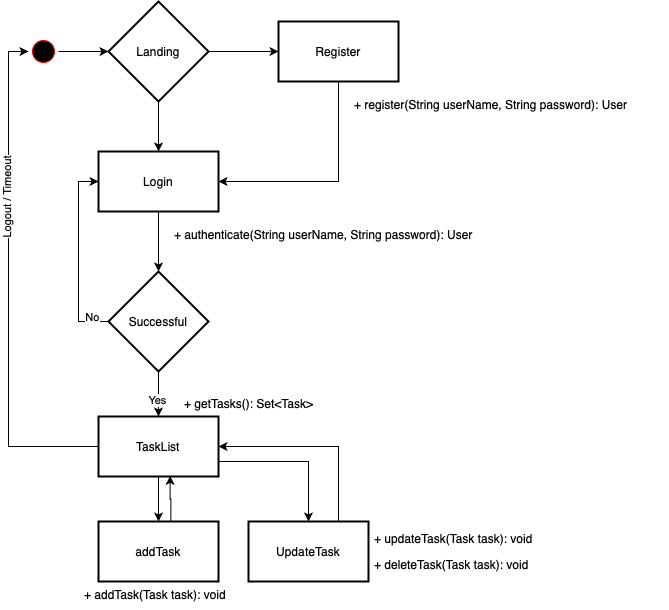

The diagram above was exported from draw.io. Its source (the exported page's mxGraphModel, read from the mxfile embedded in the PNG):
<mxGraphModel dx="1426" dy="1874" grid="1" gridSize="10" guides="1" tooltips="1" connect="1" arrows="1" fold="1" page="1" pageScale="1" pageWidth="850" pageHeight="1100" math="0" shadow="0">
  <root>
    <mxCell id="nnM6BxxUmR0Pl3jAsNiM-0" />
    <mxCell id="nnM6BxxUmR0Pl3jAsNiM-1" parent="nnM6BxxUmR0Pl3jAsNiM-0" />
    <mxCell id="nnM6BxxUmR0Pl3jAsNiM-2" value="" style="ellipse;html=1;shape=startState;fillColor=#000000;strokeColor=#ff0000;rotation=0;" vertex="1" parent="nnM6BxxUmR0Pl3jAsNiM-1">
      <mxGeometry x="140" y="115" width="30" height="30" as="geometry" />
    </mxCell>
    <mxCell id="nnM6BxxUmR0Pl3jAsNiM-3" value="" style="endArrow=classic;html=1;exitX=1;exitY=0.5;exitDx=0;exitDy=0;" edge="1" parent="nnM6BxxUmR0Pl3jAsNiM-1" source="nnM6BxxUmR0Pl3jAsNiM-2">
      <mxGeometry width="50" height="50" relative="1" as="geometry">
        <mxPoint x="230" y="155" as="sourcePoint" />
        <mxPoint x="220" y="130" as="targetPoint" />
      </mxGeometry>
    </mxCell>
    <mxCell id="nnM6BxxUmR0Pl3jAsNiM-4" value="" style="edgeStyle=orthogonalEdgeStyle;rounded=0;orthogonalLoop=1;jettySize=auto;html=1;" edge="1" parent="nnM6BxxUmR0Pl3jAsNiM-1" source="nnM6BxxUmR0Pl3jAsNiM-6" target="nnM6BxxUmR0Pl3jAsNiM-8">
      <mxGeometry relative="1" as="geometry" />
    </mxCell>
    <mxCell id="nnM6BxxUmR0Pl3jAsNiM-5" value="" style="edgeStyle=orthogonalEdgeStyle;rounded=0;orthogonalLoop=1;jettySize=auto;html=1;" edge="1" parent="nnM6BxxUmR0Pl3jAsNiM-1" source="nnM6BxxUmR0Pl3jAsNiM-6" target="nnM6BxxUmR0Pl3jAsNiM-10">
      <mxGeometry relative="1" as="geometry" />
    </mxCell>
    <mxCell id="nnM6BxxUmR0Pl3jAsNiM-6" value="Landing" style="strokeWidth=2;html=1;shape=mxgraph.flowchart.decision;whiteSpace=wrap;" vertex="1" parent="nnM6BxxUmR0Pl3jAsNiM-1">
      <mxGeometry x="220" y="80" width="100" height="100" as="geometry" />
    </mxCell>
    <mxCell id="nnM6BxxUmR0Pl3jAsNiM-7" style="edgeStyle=orthogonalEdgeStyle;rounded=0;orthogonalLoop=1;jettySize=auto;html=1;exitX=0.5;exitY=1;exitDx=0;exitDy=0;entryX=0.5;entryY=0;entryDx=0;entryDy=0;entryPerimeter=0;" edge="1" parent="nnM6BxxUmR0Pl3jAsNiM-1" source="nnM6BxxUmR0Pl3jAsNiM-8" target="nnM6BxxUmR0Pl3jAsNiM-15">
      <mxGeometry relative="1" as="geometry" />
    </mxCell>
    <mxCell id="nnM6BxxUmR0Pl3jAsNiM-8" value="Login" style="whiteSpace=wrap;html=1;strokeWidth=2;" vertex="1" parent="nnM6BxxUmR0Pl3jAsNiM-1">
      <mxGeometry x="210" y="230" width="120" height="60" as="geometry" />
    </mxCell>
    <mxCell id="nnM6BxxUmR0Pl3jAsNiM-9" style="edgeStyle=orthogonalEdgeStyle;rounded=0;orthogonalLoop=1;jettySize=auto;html=1;entryX=1;entryY=0.5;entryDx=0;entryDy=0;exitX=0.5;exitY=1;exitDx=0;exitDy=0;" edge="1" parent="nnM6BxxUmR0Pl3jAsNiM-1" source="nnM6BxxUmR0Pl3jAsNiM-10" target="nnM6BxxUmR0Pl3jAsNiM-8">
      <mxGeometry relative="1" as="geometry" />
    </mxCell>
    <mxCell id="nnM6BxxUmR0Pl3jAsNiM-10" value="Register" style="whiteSpace=wrap;html=1;strokeWidth=2;" vertex="1" parent="nnM6BxxUmR0Pl3jAsNiM-1">
      <mxGeometry x="390" y="100" width="120" height="60" as="geometry" />
    </mxCell>
    <mxCell id="nnM6BxxUmR0Pl3jAsNiM-11" style="edgeStyle=orthogonalEdgeStyle;rounded=0;orthogonalLoop=1;jettySize=auto;html=1;exitX=0;exitY=0.5;exitDx=0;exitDy=0;exitPerimeter=0;entryX=0;entryY=0.5;entryDx=0;entryDy=0;" edge="1" parent="nnM6BxxUmR0Pl3jAsNiM-1" source="nnM6BxxUmR0Pl3jAsNiM-15" target="nnM6BxxUmR0Pl3jAsNiM-8">
      <mxGeometry relative="1" as="geometry" />
    </mxCell>
    <mxCell id="nnM6BxxUmR0Pl3jAsNiM-12" value="No" style="edgeLabel;html=1;align=center;verticalAlign=middle;resizable=0;points=[];" vertex="1" connectable="0" parent="nnM6BxxUmR0Pl3jAsNiM-11">
      <mxGeometry x="-0.6291" y="-14" relative="1" as="geometry">
        <mxPoint x="-1" as="offset" />
      </mxGeometry>
    </mxCell>
    <mxCell id="nnM6BxxUmR0Pl3jAsNiM-13" value="" style="edgeStyle=orthogonalEdgeStyle;rounded=0;orthogonalLoop=1;jettySize=auto;html=1;" edge="1" parent="nnM6BxxUmR0Pl3jAsNiM-1" source="nnM6BxxUmR0Pl3jAsNiM-15" target="nnM6BxxUmR0Pl3jAsNiM-20">
      <mxGeometry relative="1" as="geometry" />
    </mxCell>
    <mxCell id="nnM6BxxUmR0Pl3jAsNiM-14" value="Yes" style="edgeLabel;html=1;align=center;verticalAlign=middle;resizable=0;points=[];" vertex="1" connectable="0" parent="nnM6BxxUmR0Pl3jAsNiM-13">
      <mxGeometry x="0.2353" y="-2" relative="1" as="geometry">
        <mxPoint as="offset" />
      </mxGeometry>
    </mxCell>
    <mxCell id="nnM6BxxUmR0Pl3jAsNiM-15" value="Successful" style="strokeWidth=2;html=1;shape=mxgraph.flowchart.decision;whiteSpace=wrap;" vertex="1" parent="nnM6BxxUmR0Pl3jAsNiM-1">
      <mxGeometry x="220" y="350" width="100" height="100" as="geometry" />
    </mxCell>
    <mxCell id="nnM6BxxUmR0Pl3jAsNiM-16" style="edgeStyle=orthogonalEdgeStyle;rounded=0;orthogonalLoop=1;jettySize=auto;html=1;entryX=0;entryY=0.5;entryDx=0;entryDy=0;" edge="1" parent="nnM6BxxUmR0Pl3jAsNiM-1" source="nnM6BxxUmR0Pl3jAsNiM-20" target="nnM6BxxUmR0Pl3jAsNiM-2">
      <mxGeometry relative="1" as="geometry" />
    </mxCell>
    <mxCell id="nnM6BxxUmR0Pl3jAsNiM-17" value="Logout / Timeout" style="edgeLabel;html=1;align=center;verticalAlign=middle;resizable=0;points=[];rotation=-90;" vertex="1" connectable="0" parent="nnM6BxxUmR0Pl3jAsNiM-16">
      <mxGeometry x="0.3385" y="2" relative="1" as="geometry">
        <mxPoint as="offset" />
      </mxGeometry>
    </mxCell>
    <mxCell id="nnM6BxxUmR0Pl3jAsNiM-18" value="" style="edgeStyle=orthogonalEdgeStyle;rounded=0;orthogonalLoop=1;jettySize=auto;html=1;" edge="1" parent="nnM6BxxUmR0Pl3jAsNiM-1" source="nnM6BxxUmR0Pl3jAsNiM-20" target="nnM6BxxUmR0Pl3jAsNiM-25">
      <mxGeometry relative="1" as="geometry" />
    </mxCell>
    <mxCell id="nnM6BxxUmR0Pl3jAsNiM-19" style="edgeStyle=orthogonalEdgeStyle;rounded=0;orthogonalLoop=1;jettySize=auto;html=1;exitX=1;exitY=0.75;exitDx=0;exitDy=0;" edge="1" parent="nnM6BxxUmR0Pl3jAsNiM-1" source="nnM6BxxUmR0Pl3jAsNiM-20" target="nnM6BxxUmR0Pl3jAsNiM-28">
      <mxGeometry relative="1" as="geometry" />
    </mxCell>
    <mxCell id="nnM6BxxUmR0Pl3jAsNiM-20" value="TaskList" style="whiteSpace=wrap;html=1;strokeWidth=2;" vertex="1" parent="nnM6BxxUmR0Pl3jAsNiM-1">
      <mxGeometry x="210" y="495" width="120" height="60" as="geometry" />
    </mxCell>
    <mxCell id="nnM6BxxUmR0Pl3jAsNiM-21" value="+ getTasks(): Set&lt;Task&gt;" style="text;strokeColor=none;fillColor=none;align=left;verticalAlign=top;spacingLeft=4;spacingRight=4;overflow=hidden;rotatable=0;points=[[0,0.5],[1,0.5]];portConstraint=eastwest;" vertex="1" parent="nnM6BxxUmR0Pl3jAsNiM-1">
      <mxGeometry x="290" y="469" width="210" height="26" as="geometry" />
    </mxCell>
    <mxCell id="nnM6BxxUmR0Pl3jAsNiM-24" style="edgeStyle=orthogonalEdgeStyle;rounded=0;orthogonalLoop=1;jettySize=auto;html=1;exitX=0.603;exitY=-0.003;exitDx=0;exitDy=0;entryX=0.597;entryY=0.99;entryDx=0;entryDy=0;exitPerimeter=0;entryPerimeter=0;" edge="1" parent="nnM6BxxUmR0Pl3jAsNiM-1" source="nnM6BxxUmR0Pl3jAsNiM-25" target="nnM6BxxUmR0Pl3jAsNiM-20">
      <mxGeometry relative="1" as="geometry" />
    </mxCell>
    <mxCell id="nnM6BxxUmR0Pl3jAsNiM-25" value="addTask" style="whiteSpace=wrap;html=1;strokeWidth=2;" vertex="1" parent="nnM6BxxUmR0Pl3jAsNiM-1">
      <mxGeometry x="210" y="600" width="120" height="60" as="geometry" />
    </mxCell>
    <mxCell id="nnM6BxxUmR0Pl3jAsNiM-26" value="+ addTask(Task task): void" style="text;strokeColor=none;fillColor=none;align=left;verticalAlign=top;spacingLeft=4;spacingRight=4;overflow=hidden;rotatable=0;points=[[0,0.5],[1,0.5]];portConstraint=eastwest;" vertex="1" parent="nnM6BxxUmR0Pl3jAsNiM-1">
      <mxGeometry x="190" y="660" width="210" height="26" as="geometry" />
    </mxCell>
    <mxCell id="nnM6BxxUmR0Pl3jAsNiM-27" style="edgeStyle=orthogonalEdgeStyle;rounded=0;orthogonalLoop=1;jettySize=auto;html=1;exitX=0.75;exitY=0;exitDx=0;exitDy=0;entryX=1;entryY=0.5;entryDx=0;entryDy=0;" edge="1" parent="nnM6BxxUmR0Pl3jAsNiM-1" source="nnM6BxxUmR0Pl3jAsNiM-28" target="nnM6BxxUmR0Pl3jAsNiM-20">
      <mxGeometry relative="1" as="geometry" />
    </mxCell>
    <mxCell id="nnM6BxxUmR0Pl3jAsNiM-28" value="UpdateTask" style="whiteSpace=wrap;html=1;strokeWidth=2;" vertex="1" parent="nnM6BxxUmR0Pl3jAsNiM-1">
      <mxGeometry x="360" y="600" width="120" height="60" as="geometry" />
    </mxCell>
    <mxCell id="nnM6BxxUmR0Pl3jAsNiM-29" value="+ updateTask(Task task): void" style="text;strokeColor=none;fillColor=none;align=left;verticalAlign=top;spacingLeft=4;spacingRight=4;overflow=hidden;rotatable=0;points=[[0,0.5],[1,0.5]];portConstraint=eastwest;" vertex="1" parent="nnM6BxxUmR0Pl3jAsNiM-1">
      <mxGeometry x="480" y="604" width="210" height="26" as="geometry" />
    </mxCell>
    <mxCell id="nnM6BxxUmR0Pl3jAsNiM-30" value="+ deleteTask(Task task): void" style="text;strokeColor=none;fillColor=none;align=left;verticalAlign=top;spacingLeft=4;spacingRight=4;overflow=hidden;rotatable=0;points=[[0,0.5],[1,0.5]];portConstraint=eastwest;" vertex="1" parent="nnM6BxxUmR0Pl3jAsNiM-1">
      <mxGeometry x="480" y="630" width="210" height="26" as="geometry" />
    </mxCell>
    <mxCell id="7OzGQUJtzLNfk1DCzj15-0" value="+ register(String userName, String password): User" style="text;strokeColor=none;fillColor=none;align=left;verticalAlign=top;spacingLeft=4;spacingRight=4;overflow=hidden;rotatable=0;points=[[0,0.5],[1,0.5]];portConstraint=eastwest;" vertex="1" parent="nnM6BxxUmR0Pl3jAsNiM-1">
      <mxGeometry x="460" y="170" width="320" height="26" as="geometry" />
    </mxCell>
    <mxCell id="PonJLnw1UrfzLNmAFT_V-0" value="+ authenticate(String userName, String password): User" style="text;strokeColor=none;fillColor=none;align=left;verticalAlign=top;spacingLeft=4;spacingRight=4;overflow=hidden;rotatable=0;points=[[0,0.5],[1,0.5]];portConstraint=eastwest;" vertex="1" parent="nnM6BxxUmR0Pl3jAsNiM-1">
      <mxGeometry x="280" y="300" width="320" height="26" as="geometry" />
    </mxCell>
  </root>
</mxGraphModel>